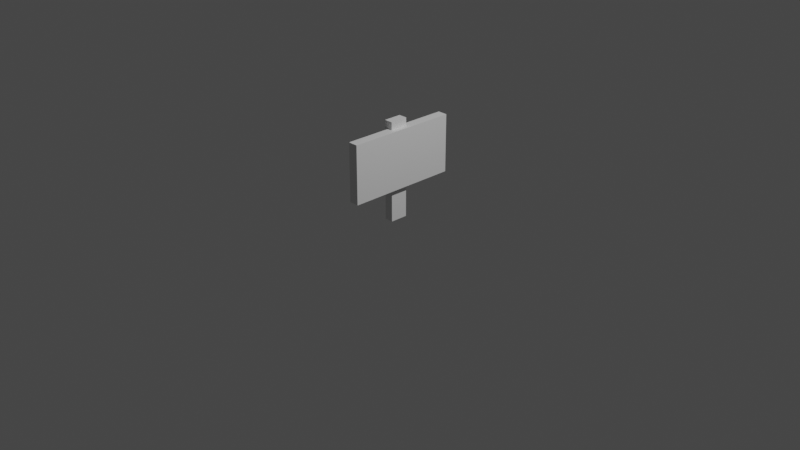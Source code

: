 # Source: Signboard.blend  (saved by Blender 2.80.75; exported with 4.5.12 LTS)
import bpy
from mathutils import Matrix  # noqa: F401  (used for matrix-valued properties, if any)

bpy.ops.wm.read_factory_settings(use_empty=True)
scene = bpy.context.scene
scene.name = 'Scene'

# ---- collections
col_collection = bpy.data.collections.new('Collection'); scene.collection.children.link(col_collection)

# ---- materials (node trees are filled in below, after node groups)
mat_m_signboard = bpy.data.materials.new('M_Signboard')
mat_m_signboard.use_transparent_shadow = False

# ---- material node trees
mat_m_signboard.use_nodes = True; mat_m_signboard.node_tree.nodes.clear()
_N = mat_m_signboard.node_tree.nodes; _L = mat_m_signboard.node_tree.links
n0 = _N.new('ShaderNodeOutputMaterial'); n0.name = 'マテリアル出力'; n0.location = (300, 300)
n1 = _N.new('ShaderNodeBsdfPrincipled'); n1.name = 'プリンシプルBSDF'; n1.location = (10, 300)
n1.distribution = 'GGX'
n1.subsurface_method = 'BURLEY'
n1.inputs[3].default_value = 1.45
n1.inputs[27].default_value = (0.0, 0.0, 0.0, 1.0)
n1.inputs[28].default_value = 1.0
_L.new(n1.outputs[0], n0.inputs[0])
n0.is_active_output = True

# ---- world
world_world = bpy.data.worlds.new('World'); scene.world = world_world
world_world.use_nodes = True; world_world.node_tree.nodes.clear()
_N = world_world.node_tree.nodes; _L = world_world.node_tree.links
n0 = _N.new('ShaderNodeOutputWorld'); n0.name = 'World Output'; n0.location = (300, 300)
n1 = _N.new('ShaderNodeBackground'); n1.name = 'Background'; n1.location = (10, 300)
n1.inputs[0].default_value = (0.05088, 0.05088, 0.05088, 1.0)
_L.new(n1.outputs[0], n0.inputs[0])
n0.is_active_output = True
world_world.color = (0.05088, 0.05088, 0.05088)
world_world.use_sun_shadow = False
world_world.sun_shadow_jitter_overblur = 0.0

# ---- cameras
cam_camera = bpy.data.cameras.new('Camera')
cam_camera.clip_end = 100.0
cam_camera.ortho_scale = 7.314

# ---- lights
light_light = bpy.data.lights.new('Light', 'POINT')
light_light.transmission_factor = 0.0
light_light.energy = 1000.0
light_light.shadow_soft_size = 0.1
light_light.shadow_maximum_resolution = 0.006
light_light.use_absolute_resolution = True

# ---- meshes
me_cube_001 = bpy.data.meshes.new('Cube.001')
me_cube_001.from_pydata([(-0.09636, -0.09636, -0.0008731), (-0.09636, -0.09636, 1.067), (-0.09636, 0.09636, -0.0008731), (-0.09636, 0.09636, 1.067), (-0.00281, -0.09636, -0.0008731), (-0.00281, -0.09636, 1.067), (-0.00281, 0.09636, -0.0008731), (-0.00281, 0.09636, 1.067), (-0.05291, -0.5992, 0.3618), (-0.05291, -0.5992, 0.9854), (-0.05291, 0.5992, 0.3618), (-0.05291, 0.5992, 0.9854), (0.05291, -0.5992, 0.3618), (0.05291, -0.5992, 0.9854), (0.05291, 0.5992, 0.3618), (0.05291, 0.5992, 0.9854)], [], [(0, 1, 3, 2), (2, 3, 7, 6), (6, 7, 5, 4), (4, 5, 1, 0), (2, 6, 4, 0), (7, 3, 1, 5), (8, 9, 11, 10), (10, 11, 15, 14), (14, 15, 13, 12), (12, 13, 9, 8), (10, 14, 12, 8), (15, 11, 9, 13)])
_uv = me_cube_001.uv_layers.new(name='UVMap')
_uv.uv.foreach_set('vector', [0.999, 0.5704, 0.999, 0.001001, 0.8581, 0.001001, 0.8581, 0.5704, 0.001001, 0.8561, 0.5704, 0.8561, 0.5704, 0.7153, 0.001001, 0.7153, 0.8561, 0.5704, 0.8561, 0.001001, 0.7153, 0.001001, 0.7153, 0.5704, 0.001001, 0.7133, 0.5704, 0.7133, 0.5704, 0.5724, 0.001001, 0.5724, 0.7133, 0.8581, 0.5724, 0.8581, 0.5724, 0.999, 0.7133, 0.999, 0.999, 0.5724, 0.8581, 0.5724, 0.8581, 0.7133, 0.999, 0.7133, 0.5704, 0.001001, 0.2867, 0.001001, 0.2867, 0.5704, 0.5704, 0.5704, 0.5724, 0.8561, 0.8561, 0.8561, 0.8561, 0.7153, 0.5724, 0.7153, 0.2847, 0.001001, 0.001001, 0.001001, 0.001001, 0.5704, 0.2847, 0.5704, 0.5724, 0.7133, 0.8561, 0.7133, 0.8561, 0.5724, 0.5724, 0.5724, 0.7133, 0.001001, 0.5724, 0.001001, 0.5724, 0.5704, 0.7133, 0.5704, 0.5704, 0.999, 0.5704, 0.8581, 0.001001, 0.8581, 0.001001, 0.999])
me_cube_001.materials.append(mat_m_signboard)
me_cube_001.use_remesh_preserve_volume = False
me_cube_001.use_remesh_preserve_attributes = False
me_cube_001.use_mirror_vertex_groups = False
me_cube_001.update()

# ---- objects
ob_light = bpy.data.objects.new('Light', light_light)
ob_camera = bpy.data.objects.new('Camera', cam_camera)
ob_signboard = bpy.data.objects.new('Signboard', me_cube_001)

# ---- transforms, parenting, visibility, modifiers, constraints
ob_light.location = (4.076, 1.005, 5.904)
ob_light.rotation_euler = (0.6503, 0.05522, 1.866)
ob_light.lock_rotations_4d = False
ob_light.empty_display_type = 'ARROWS'
ob_light.color = (0.0, 0.0, 0.0, 0.0)
ob_light.lineart.crease_threshold = 0.0
ob_camera.location = (7.359, -6.926, 4.958)
ob_camera.rotation_euler = (1.109, 0.0, 0.8149)
ob_camera.lock_rotations_4d = False
ob_camera.empty_display_type = 'ARROWS'
ob_camera.color = (0.0, 0.0, 0.0, 0.0)
ob_camera.display_type = 'WIRE'
ob_camera.lineart.crease_threshold = 0.0
ob_signboard.location = (0.0, 0.0, 0.0)
ob_signboard.lock_scale = (True, True, True)
ob_signboard.lineart.crease_threshold = 0.0

# ---- collection membership
col_collection.objects.link(ob_light)
col_collection.objects.link(ob_camera)
col_collection.objects.link(ob_signboard)

# ---- scene / render settings (as saved in the file)
scene.camera = ob_camera
scene.frame_start = 1; scene.frame_end = 250; scene.frame_set(1)
scene.render.engine = 'BLENDER_EEVEE_NEXT'
scene.cycles.use_denoising = False
scene.cycles.samples = 128
scene.cycles.sampling_pattern = 'TABULATED_SOBOL'
scene.cycles.use_adaptive_sampling = False
scene.cycles.use_light_tree = False
scene.view_settings.view_transform = 'Filmic'
bpy.context.view_layer.update()
